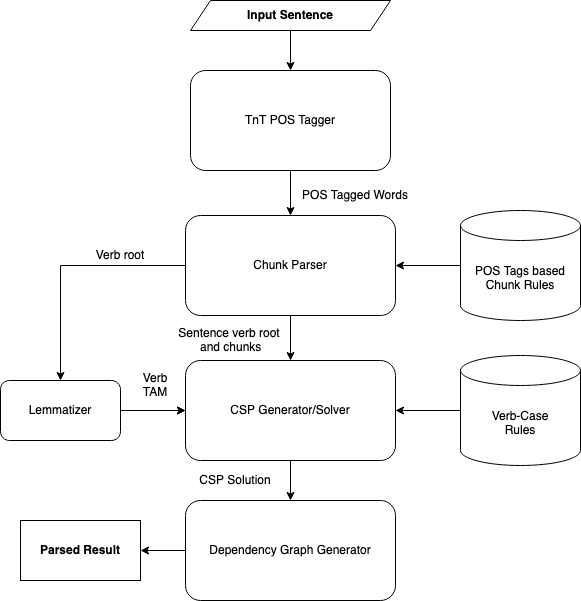

The diagram above was exported from draw.io. Its source (the exported page's mxGraphModel, read from the mxfile embedded in the PNG):
<mxGraphModel dx="1090" dy="694" grid="1" gridSize="10" guides="1" tooltips="1" connect="1" arrows="1" fold="1" page="1" pageScale="1" pageWidth="850" pageHeight="1100" math="0" shadow="0">
  <root>
    <mxCell id="0" />
    <mxCell id="1" parent="0" />
    <mxCell id="qwLYjFTzDhMd0rbxpVSK-1" value="&lt;div&gt;&lt;b&gt;Input Sentence&lt;/b&gt;&lt;/div&gt;" style="shape=parallelogram;perimeter=parallelogramPerimeter;whiteSpace=wrap;html=1;fixedSize=1;" parent="1" vertex="1">
      <mxGeometry x="340" y="100" width="200" height="30" as="geometry" />
    </mxCell>
    <mxCell id="qwLYjFTzDhMd0rbxpVSK-7" value="" style="edgeStyle=orthogonalEdgeStyle;rounded=0;orthogonalLoop=1;jettySize=auto;html=1;" parent="1" source="qwLYjFTzDhMd0rbxpVSK-2" target="qwLYjFTzDhMd0rbxpVSK-6" edge="1">
      <mxGeometry relative="1" as="geometry" />
    </mxCell>
    <mxCell id="qwLYjFTzDhMd0rbxpVSK-2" value="&lt;div&gt;TnT POS Tagger&lt;/div&gt;" style="rounded=1;whiteSpace=wrap;html=1;" parent="1" vertex="1">
      <mxGeometry x="340" y="170" width="200" height="100" as="geometry" />
    </mxCell>
    <mxCell id="qwLYjFTzDhMd0rbxpVSK-3" value="" style="endArrow=classic;html=1;rounded=0;exitX=0.5;exitY=1;exitDx=0;exitDy=0;entryX=0.5;entryY=0;entryDx=0;entryDy=0;" parent="1" source="qwLYjFTzDhMd0rbxpVSK-1" target="qwLYjFTzDhMd0rbxpVSK-2" edge="1">
      <mxGeometry width="50" height="50" relative="1" as="geometry">
        <mxPoint x="480" y="390" as="sourcePoint" />
        <mxPoint x="440" y="150" as="targetPoint" />
      </mxGeometry>
    </mxCell>
    <mxCell id="qwLYjFTzDhMd0rbxpVSK-12" value="" style="edgeStyle=orthogonalEdgeStyle;rounded=0;orthogonalLoop=1;jettySize=auto;html=1;entryX=1;entryY=0.5;entryDx=0;entryDy=0;" parent="1" source="qwLYjFTzDhMd0rbxpVSK-4" target="qwLYjFTzDhMd0rbxpVSK-6" edge="1">
      <mxGeometry relative="1" as="geometry">
        <mxPoint x="690" y="340" as="targetPoint" />
      </mxGeometry>
    </mxCell>
    <mxCell id="qwLYjFTzDhMd0rbxpVSK-4" value="&lt;div&gt;POS Tags based&lt;/div&gt;&lt;div&gt;Chunk Rules&lt;br&gt;&lt;/div&gt;" style="shape=cylinder3;whiteSpace=wrap;html=1;boundedLbl=1;backgroundOutline=1;size=15;" parent="1" vertex="1">
      <mxGeometry x="610" y="310" width="120" height="110" as="geometry" />
    </mxCell>
    <mxCell id="qwLYjFTzDhMd0rbxpVSK-23" value="" style="edgeStyle=orthogonalEdgeStyle;rounded=0;orthogonalLoop=1;jettySize=auto;html=1;entryX=0.5;entryY=0;entryDx=0;entryDy=0;" parent="1" source="qwLYjFTzDhMd0rbxpVSK-6" target="qwLYjFTzDhMd0rbxpVSK-14" edge="1">
      <mxGeometry relative="1" as="geometry" />
    </mxCell>
    <mxCell id="qwLYjFTzDhMd0rbxpVSK-6" value="&lt;div&gt;Chunk Parser&lt;br&gt;&lt;/div&gt;" style="rounded=1;whiteSpace=wrap;html=1;" parent="1" vertex="1">
      <mxGeometry x="335" y="315" width="210" height="100" as="geometry" />
    </mxCell>
    <mxCell id="qwLYjFTzDhMd0rbxpVSK-8" value="&lt;div&gt;POS Tagged Words&lt;/div&gt;" style="text;html=1;strokeColor=none;fillColor=none;align=center;verticalAlign=middle;whiteSpace=wrap;rounded=0;" parent="1" vertex="1">
      <mxGeometry x="450" y="280" width="110" height="30" as="geometry" />
    </mxCell>
    <mxCell id="qwLYjFTzDhMd0rbxpVSK-27" value="" style="edgeStyle=orthogonalEdgeStyle;rounded=0;orthogonalLoop=1;jettySize=auto;html=1;" parent="1" source="qwLYjFTzDhMd0rbxpVSK-14" target="qwLYjFTzDhMd0rbxpVSK-26" edge="1">
      <mxGeometry relative="1" as="geometry" />
    </mxCell>
    <mxCell id="qwLYjFTzDhMd0rbxpVSK-14" value="&lt;div&gt;CSP Generator/Solver&lt;br&gt;&lt;/div&gt;" style="rounded=1;whiteSpace=wrap;html=1;" parent="1" vertex="1">
      <mxGeometry x="335" y="460" width="210" height="100" as="geometry" />
    </mxCell>
    <mxCell id="qwLYjFTzDhMd0rbxpVSK-17" value="" style="edgeStyle=orthogonalEdgeStyle;rounded=0;orthogonalLoop=1;jettySize=auto;html=1;" parent="1" target="qwLYjFTzDhMd0rbxpVSK-14" edge="1">
      <mxGeometry relative="1" as="geometry">
        <mxPoint x="280" y="510" as="sourcePoint" />
      </mxGeometry>
    </mxCell>
    <mxCell id="qwLYjFTzDhMd0rbxpVSK-20" value="" style="edgeStyle=orthogonalEdgeStyle;rounded=0;orthogonalLoop=1;jettySize=auto;html=1;entryX=1;entryY=0.5;entryDx=0;entryDy=0;" parent="1" source="qwLYjFTzDhMd0rbxpVSK-18" target="qwLYjFTzDhMd0rbxpVSK-14" edge="1">
      <mxGeometry relative="1" as="geometry">
        <mxPoint x="570" y="545" as="targetPoint" />
      </mxGeometry>
    </mxCell>
    <mxCell id="qwLYjFTzDhMd0rbxpVSK-18" value="&lt;div&gt;Verb-Case&lt;/div&gt;&lt;div&gt;Rules&lt;br&gt;&lt;/div&gt;" style="shape=cylinder3;whiteSpace=wrap;html=1;boundedLbl=1;backgroundOutline=1;size=15;" parent="1" vertex="1">
      <mxGeometry x="610" y="455" width="120" height="110" as="geometry" />
    </mxCell>
    <mxCell id="qwLYjFTzDhMd0rbxpVSK-24" value="&lt;div&gt;Sentence verb root&lt;/div&gt;&lt;div&gt;&amp;nbsp;and chunks&lt;/div&gt;" style="text;html=1;strokeColor=none;fillColor=none;align=center;verticalAlign=middle;whiteSpace=wrap;rounded=0;" parent="1" vertex="1">
      <mxGeometry x="309" y="425" width="140" height="30" as="geometry" />
    </mxCell>
    <mxCell id="qwLYjFTzDhMd0rbxpVSK-32" value="" style="edgeStyle=orthogonalEdgeStyle;rounded=0;orthogonalLoop=1;jettySize=auto;html=1;" parent="1" source="qwLYjFTzDhMd0rbxpVSK-26" target="qwLYjFTzDhMd0rbxpVSK-31" edge="1">
      <mxGeometry relative="1" as="geometry" />
    </mxCell>
    <mxCell id="qwLYjFTzDhMd0rbxpVSK-26" value="&lt;div&gt;Dependency Graph Generator&lt;br&gt;&lt;/div&gt;" style="rounded=1;whiteSpace=wrap;html=1;" parent="1" vertex="1">
      <mxGeometry x="335" y="600" width="210" height="100" as="geometry" />
    </mxCell>
    <mxCell id="qwLYjFTzDhMd0rbxpVSK-28" value="CSP Solution" style="text;html=1;strokeColor=none;fillColor=none;align=center;verticalAlign=middle;whiteSpace=wrap;rounded=0;" parent="1" vertex="1">
      <mxGeometry x="310" y="565" width="150" height="30" as="geometry" />
    </mxCell>
    <mxCell id="qwLYjFTzDhMd0rbxpVSK-31" value="&lt;b&gt;Parsed Result&lt;/b&gt;" style="rounded=0;whiteSpace=wrap;html=1;" parent="1" vertex="1">
      <mxGeometry x="170" y="620" width="120" height="60" as="geometry" />
    </mxCell>
    <mxCell id="xlZd8y0o2N1zTbRiM3kg-4" value="" style="edgeStyle=orthogonalEdgeStyle;rounded=0;orthogonalLoop=1;jettySize=auto;html=1;" edge="1" parent="1" source="xlZd8y0o2N1zTbRiM3kg-3" target="qwLYjFTzDhMd0rbxpVSK-14">
      <mxGeometry relative="1" as="geometry" />
    </mxCell>
    <mxCell id="xlZd8y0o2N1zTbRiM3kg-3" value="&lt;div&gt;Lemmatizer&lt;/div&gt;" style="rounded=1;whiteSpace=wrap;html=1;" vertex="1" parent="1">
      <mxGeometry x="150" y="480" width="120" height="60" as="geometry" />
    </mxCell>
    <mxCell id="xlZd8y0o2N1zTbRiM3kg-5" value="&lt;div&gt;Verb&lt;/div&gt;&lt;div&gt;TAM&lt;/div&gt;" style="text;html=1;strokeColor=none;fillColor=none;align=center;verticalAlign=middle;whiteSpace=wrap;rounded=0;" vertex="1" parent="1">
      <mxGeometry x="275" y="470" width="60" height="30" as="geometry" />
    </mxCell>
    <mxCell id="xlZd8y0o2N1zTbRiM3kg-7" value="" style="endArrow=classic;html=1;rounded=0;exitX=0;exitY=0.5;exitDx=0;exitDy=0;entryX=0.5;entryY=0;entryDx=0;entryDy=0;" edge="1" parent="1" source="qwLYjFTzDhMd0rbxpVSK-6" target="xlZd8y0o2N1zTbRiM3kg-3">
      <mxGeometry width="50" height="50" relative="1" as="geometry">
        <mxPoint x="400" y="460" as="sourcePoint" />
        <mxPoint x="450" y="410" as="targetPoint" />
        <Array as="points">
          <mxPoint x="210" y="365" />
        </Array>
      </mxGeometry>
    </mxCell>
    <mxCell id="xlZd8y0o2N1zTbRiM3kg-8" value="Verb root" style="text;html=1;strokeColor=none;fillColor=none;align=center;verticalAlign=middle;whiteSpace=wrap;rounded=0;" vertex="1" parent="1">
      <mxGeometry x="240" y="340" width="60" height="30" as="geometry" />
    </mxCell>
  </root>
</mxGraphModel>